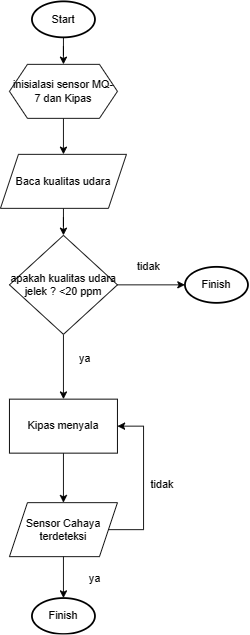

The diagram above was exported from draw.io. Its source (the exported page's mxGraphModel, read from the mxfile embedded in the PNG):
<mxGraphModel dx="986" dy="459" grid="0" gridSize="10" guides="1" tooltips="1" connect="1" arrows="1" fold="1" page="1" pageScale="1" pageWidth="850" pageHeight="1100" background="#ffffff" math="0" shadow="0">
  <root>
    <mxCell id="0" />
    <mxCell id="1" parent="0" />
    <mxCell id="0u4EZ59l-CR39Dy-IKWp-1" value="" style="edgeStyle=orthogonalEdgeStyle;rounded=0;orthogonalLoop=1;jettySize=auto;html=1;" parent="1" source="8owj5JtFNrFEPeg5BPQX-1" target="8owj5JtFNrFEPeg5BPQX-3" edge="1">
      <mxGeometry relative="1" as="geometry" />
    </mxCell>
    <mxCell id="8owj5JtFNrFEPeg5BPQX-1" value="Start" style="strokeWidth=2;html=1;shape=mxgraph.flowchart.start_1;whiteSpace=wrap;" parent="1" vertex="1">
      <mxGeometry x="140" y="50" width="70" height="40" as="geometry" />
    </mxCell>
    <mxCell id="0u4EZ59l-CR39Dy-IKWp-3" value="" style="edgeStyle=orthogonalEdgeStyle;rounded=0;orthogonalLoop=1;jettySize=auto;html=1;" parent="1" source="8owj5JtFNrFEPeg5BPQX-3" target="0u4EZ59l-CR39Dy-IKWp-2" edge="1">
      <mxGeometry relative="1" as="geometry" />
    </mxCell>
    <mxCell id="8owj5JtFNrFEPeg5BPQX-3" value="inisialasi sensor MQ-7 dan Kipas" style="shape=hexagon;perimeter=hexagonPerimeter2;whiteSpace=wrap;html=1;fixedSize=1;" parent="1" vertex="1">
      <mxGeometry x="115" y="120" width="120" height="60" as="geometry" />
    </mxCell>
    <mxCell id="0u4EZ59l-CR39Dy-IKWp-5" value="" style="edgeStyle=orthogonalEdgeStyle;rounded=0;orthogonalLoop=1;jettySize=auto;html=1;" parent="1" source="0u4EZ59l-CR39Dy-IKWp-2" target="0u4EZ59l-CR39Dy-IKWp-4" edge="1">
      <mxGeometry relative="1" as="geometry" />
    </mxCell>
    <mxCell id="0u4EZ59l-CR39Dy-IKWp-2" value="Baca kualitas udara" style="shape=parallelogram;perimeter=parallelogramPerimeter;whiteSpace=wrap;html=1;fixedSize=1;" parent="1" vertex="1">
      <mxGeometry x="105" y="220" width="140" height="60" as="geometry" />
    </mxCell>
    <mxCell id="0u4EZ59l-CR39Dy-IKWp-7" value="" style="edgeStyle=orthogonalEdgeStyle;rounded=0;orthogonalLoop=1;jettySize=auto;html=1;" parent="1" source="0u4EZ59l-CR39Dy-IKWp-4" target="0u4EZ59l-CR39Dy-IKWp-6" edge="1">
      <mxGeometry relative="1" as="geometry" />
    </mxCell>
    <mxCell id="0u4EZ59l-CR39Dy-IKWp-12" value="" style="edgeStyle=orthogonalEdgeStyle;rounded=0;orthogonalLoop=1;jettySize=auto;html=1;" parent="1" source="0u4EZ59l-CR39Dy-IKWp-4" target="0u4EZ59l-CR39Dy-IKWp-11" edge="1">
      <mxGeometry relative="1" as="geometry" />
    </mxCell>
    <mxCell id="0u4EZ59l-CR39Dy-IKWp-4" value="apakah kualitas udara jelek ? &amp;lt;20 ppm" style="rhombus;whiteSpace=wrap;html=1;" parent="1" vertex="1">
      <mxGeometry x="115" y="310" width="120" height="110" as="geometry" />
    </mxCell>
    <mxCell id="ltGbvmFdmEMj355_JmWH-7" style="edgeStyle=orthogonalEdgeStyle;rounded=0;orthogonalLoop=1;jettySize=auto;html=1;exitX=0.5;exitY=1;exitDx=0;exitDy=0;entryX=0.5;entryY=0;entryDx=0;entryDy=0;" parent="1" source="0u4EZ59l-CR39Dy-IKWp-6" target="ltGbvmFdmEMj355_JmWH-4" edge="1">
      <mxGeometry relative="1" as="geometry" />
    </mxCell>
    <mxCell id="0u4EZ59l-CR39Dy-IKWp-6" value="Kipas menyala" style="rounded=0;whiteSpace=wrap;html=1;" parent="1" vertex="1">
      <mxGeometry x="115" y="492" width="120" height="60" as="geometry" />
    </mxCell>
    <mxCell id="0u4EZ59l-CR39Dy-IKWp-9" value="Finish" style="strokeWidth=2;html=1;shape=mxgraph.flowchart.start_1;whiteSpace=wrap;" parent="1" vertex="1">
      <mxGeometry x="140" y="713" width="70" height="40" as="geometry" />
    </mxCell>
    <mxCell id="0u4EZ59l-CR39Dy-IKWp-11" value="Finish" style="strokeWidth=2;html=1;shape=mxgraph.flowchart.start_1;whiteSpace=wrap;" parent="1" vertex="1">
      <mxGeometry x="310" y="345" width="70" height="40" as="geometry" />
    </mxCell>
    <mxCell id="0u4EZ59l-CR39Dy-IKWp-13" value="ya" style="text;html=1;strokeColor=none;fillColor=none;align=center;verticalAlign=middle;whiteSpace=wrap;rounded=0;" parent="1" vertex="1">
      <mxGeometry x="180" y="677" width="60" height="30" as="geometry" />
    </mxCell>
    <mxCell id="0u4EZ59l-CR39Dy-IKWp-15" value="tidak" style="text;html=1;strokeColor=none;fillColor=none;align=center;verticalAlign=middle;whiteSpace=wrap;rounded=0;" parent="1" vertex="1">
      <mxGeometry x="240" y="330" width="60" height="30" as="geometry" />
    </mxCell>
    <mxCell id="ltGbvmFdmEMj355_JmWH-10" style="edgeStyle=orthogonalEdgeStyle;rounded=0;orthogonalLoop=1;jettySize=auto;html=1;exitX=1;exitY=0.5;exitDx=0;exitDy=0;entryX=1;entryY=0.5;entryDx=0;entryDy=0;" parent="1" source="ltGbvmFdmEMj355_JmWH-4" edge="1" target="0u4EZ59l-CR39Dy-IKWp-6">
      <mxGeometry relative="1" as="geometry">
        <mxPoint x="294" y="510" as="targetPoint" />
        <Array as="points">
          <mxPoint x="264" y="637" />
          <mxPoint x="264" y="522" />
        </Array>
      </mxGeometry>
    </mxCell>
    <mxCell id="ltGbvmFdmEMj355_JmWH-4" value="Sensor Cahaya terdeteksi" style="shape=parallelogram;perimeter=parallelogramPerimeter;whiteSpace=wrap;html=1;fixedSize=1;" parent="1" vertex="1">
      <mxGeometry x="115" y="607" width="120" height="60" as="geometry" />
    </mxCell>
    <mxCell id="ltGbvmFdmEMj355_JmWH-8" style="edgeStyle=orthogonalEdgeStyle;rounded=0;orthogonalLoop=1;jettySize=auto;html=1;exitX=0.5;exitY=1;exitDx=0;exitDy=0;entryX=0.5;entryY=0;entryDx=0;entryDy=0;entryPerimeter=0;" parent="1" source="ltGbvmFdmEMj355_JmWH-4" target="0u4EZ59l-CR39Dy-IKWp-9" edge="1">
      <mxGeometry relative="1" as="geometry" />
    </mxCell>
    <mxCell id="ltGbvmFdmEMj355_JmWH-12" value="tidak" style="text;html=1;strokeColor=none;fillColor=none;align=center;verticalAlign=middle;whiteSpace=wrap;rounded=0;" parent="1" vertex="1">
      <mxGeometry x="255" y="572" width="60" height="30" as="geometry" />
    </mxCell>
    <mxCell id="ltGbvmFdmEMj355_JmWH-13" value="ya" style="text;html=1;strokeColor=none;fillColor=none;align=center;verticalAlign=middle;whiteSpace=wrap;rounded=0;" parent="1" vertex="1">
      <mxGeometry x="169" y="432" width="60" height="30" as="geometry" />
    </mxCell>
  </root>
</mxGraphModel>